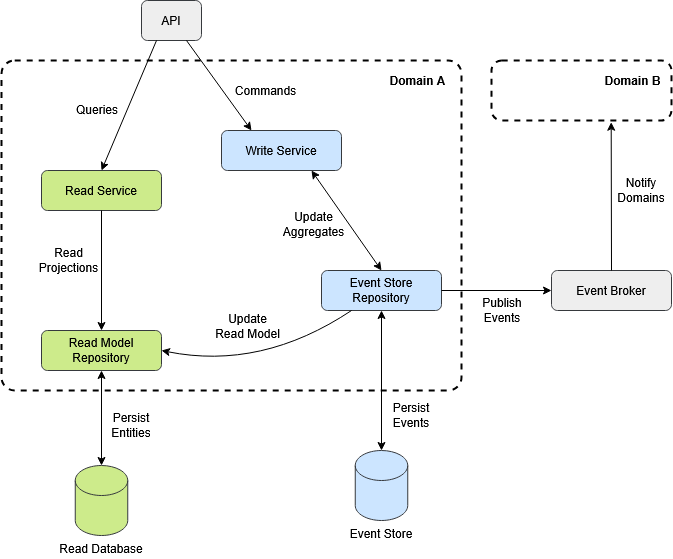

The diagram above was exported from draw.io. Its source (the exported page's mxGraphModel, read from the mxfile embedded in the PNG):
<mxGraphModel dx="1122" dy="700" grid="1" gridSize="10" guides="1" tooltips="1" connect="1" arrows="1" fold="1" page="1" pageScale="1" pageWidth="827" pageHeight="1169" math="0" shadow="0">
  <root>
    <mxCell id="0" />
    <mxCell id="1" parent="0" />
    <mxCell id="ttI2k_InSp6SI_Dakc4H-1" value="" style="rounded=1;whiteSpace=wrap;html=1;fillColor=none;dashed=1;arcSize=4;strokeWidth=2;" vertex="1" parent="1">
      <mxGeometry x="40" y="100" width="460" height="330" as="geometry" />
    </mxCell>
    <mxCell id="ttI2k_InSp6SI_Dakc4H-2" value="API" style="rounded=1;whiteSpace=wrap;html=1;fillColor=#eeeeee;strokeColor=#36393d;" vertex="1" parent="1">
      <mxGeometry x="180" y="40" width="60" height="40" as="geometry" />
    </mxCell>
    <mxCell id="ttI2k_InSp6SI_Dakc4H-3" value="Read Service" style="rounded=1;whiteSpace=wrap;html=1;fillColor=#cdeb8b;strokeColor=#36393d;" vertex="1" parent="1">
      <mxGeometry x="80" y="210" width="120" height="40" as="geometry" />
    </mxCell>
    <mxCell id="ttI2k_InSp6SI_Dakc4H-4" value="" style="endArrow=classic;html=1;rounded=0;entryX=0.5;entryY=0;entryDx=0;entryDy=0;exitX=0.25;exitY=1;exitDx=0;exitDy=0;" edge="1" parent="1" source="ttI2k_InSp6SI_Dakc4H-2" target="ttI2k_InSp6SI_Dakc4H-3">
      <mxGeometry width="50" height="50" relative="1" as="geometry">
        <mxPoint x="20" y="390" as="sourcePoint" />
        <mxPoint x="70" y="340" as="targetPoint" />
      </mxGeometry>
    </mxCell>
    <mxCell id="ttI2k_InSp6SI_Dakc4H-5" value="Write Service" style="rounded=1;whiteSpace=wrap;html=1;fillColor=#cce5ff;strokeColor=#36393d;" vertex="1" parent="1">
      <mxGeometry x="260" y="170" width="120" height="40" as="geometry" />
    </mxCell>
    <mxCell id="ttI2k_InSp6SI_Dakc4H-6" value="" style="endArrow=classic;html=1;rounded=0;entryX=0.25;entryY=0;entryDx=0;entryDy=0;exitX=0.75;exitY=1;exitDx=0;exitDy=0;" edge="1" parent="1" source="ttI2k_InSp6SI_Dakc4H-2" target="ttI2k_InSp6SI_Dakc4H-5">
      <mxGeometry width="50" height="50" relative="1" as="geometry">
        <mxPoint x="20" y="390" as="sourcePoint" />
        <mxPoint x="70" y="340" as="targetPoint" />
      </mxGeometry>
    </mxCell>
    <mxCell id="ttI2k_InSp6SI_Dakc4H-7" value="Read Model Repository" style="rounded=1;whiteSpace=wrap;html=1;fillColor=#cdeb8b;strokeColor=#36393d;" vertex="1" parent="1">
      <mxGeometry x="80" y="370" width="120" height="40" as="geometry" />
    </mxCell>
    <mxCell id="ttI2k_InSp6SI_Dakc4H-8" value="Event Store Repository" style="rounded=1;whiteSpace=wrap;html=1;fillColor=#cce5ff;strokeColor=#36393d;" vertex="1" parent="1">
      <mxGeometry x="360" y="310" width="120" height="40" as="geometry" />
    </mxCell>
    <mxCell id="ttI2k_InSp6SI_Dakc4H-9" value="" style="shape=cylinder3;whiteSpace=wrap;html=1;boundedLbl=1;backgroundOutline=1;size=15;fillColor=#cce5ff;strokeColor=#36393d;" vertex="1" parent="1">
      <mxGeometry x="393.75" y="490" width="52.5" height="70" as="geometry" />
    </mxCell>
    <mxCell id="ttI2k_InSp6SI_Dakc4H-10" value="" style="shape=cylinder3;whiteSpace=wrap;html=1;boundedLbl=1;backgroundOutline=1;size=15;fillColor=#cdeb8b;strokeColor=#36393d;" vertex="1" parent="1">
      <mxGeometry x="113.75" y="505" width="52.5" height="70" as="geometry" />
    </mxCell>
    <mxCell id="ttI2k_InSp6SI_Dakc4H-11" value="" style="endArrow=classic;html=1;rounded=0;entryX=0.5;entryY=0;entryDx=0;entryDy=0;exitX=0.75;exitY=1;exitDx=0;exitDy=0;startArrow=classic;startFill=1;" edge="1" parent="1" source="ttI2k_InSp6SI_Dakc4H-5" target="ttI2k_InSp6SI_Dakc4H-8">
      <mxGeometry width="50" height="50" relative="1" as="geometry">
        <mxPoint x="20" y="390" as="sourcePoint" />
        <mxPoint x="70" y="340" as="targetPoint" />
      </mxGeometry>
    </mxCell>
    <mxCell id="ttI2k_InSp6SI_Dakc4H-12" value="" style="curved=1;endArrow=classic;html=1;rounded=0;exitX=0.25;exitY=1;exitDx=0;exitDy=0;entryX=1;entryY=0.5;entryDx=0;entryDy=0;" edge="1" parent="1" source="ttI2k_InSp6SI_Dakc4H-8" target="ttI2k_InSp6SI_Dakc4H-7">
      <mxGeometry width="50" height="50" relative="1" as="geometry">
        <mxPoint x="310" y="360" as="sourcePoint" />
        <mxPoint x="240" y="290" as="targetPoint" />
        <Array as="points">
          <mxPoint x="300" y="410" />
        </Array>
      </mxGeometry>
    </mxCell>
    <mxCell id="ttI2k_InSp6SI_Dakc4H-13" value="" style="endArrow=classic;html=1;rounded=0;entryX=0.5;entryY=0;entryDx=0;entryDy=0;exitX=0.5;exitY=1;exitDx=0;exitDy=0;" edge="1" parent="1" source="ttI2k_InSp6SI_Dakc4H-3" target="ttI2k_InSp6SI_Dakc4H-7">
      <mxGeometry width="50" height="50" relative="1" as="geometry">
        <mxPoint x="20" y="390" as="sourcePoint" />
        <mxPoint x="140" y="340" as="targetPoint" />
      </mxGeometry>
    </mxCell>
    <mxCell id="ttI2k_InSp6SI_Dakc4H-14" value="" style="endArrow=classic;startArrow=classic;html=1;rounded=0;entryX=0.5;entryY=1;entryDx=0;entryDy=0;exitX=0.5;exitY=0;exitDx=0;exitDy=0;exitPerimeter=0;" edge="1" parent="1" source="ttI2k_InSp6SI_Dakc4H-9" target="ttI2k_InSp6SI_Dakc4H-8">
      <mxGeometry width="50" height="50" relative="1" as="geometry">
        <mxPoint x="20" y="390" as="sourcePoint" />
        <mxPoint x="70" y="340" as="targetPoint" />
      </mxGeometry>
    </mxCell>
    <mxCell id="ttI2k_InSp6SI_Dakc4H-15" value="" style="endArrow=classic;startArrow=classic;html=1;rounded=0;entryX=0.5;entryY=1;entryDx=0;entryDy=0;exitX=0.5;exitY=0;exitDx=0;exitDy=0;exitPerimeter=0;" edge="1" parent="1" source="ttI2k_InSp6SI_Dakc4H-10" target="ttI2k_InSp6SI_Dakc4H-7">
      <mxGeometry width="50" height="50" relative="1" as="geometry">
        <mxPoint x="20" y="390" as="sourcePoint" />
        <mxPoint x="70" y="340" as="targetPoint" />
      </mxGeometry>
    </mxCell>
    <mxCell id="ttI2k_InSp6SI_Dakc4H-16" value="Event Store" style="text;html=1;align=center;verticalAlign=middle;whiteSpace=wrap;rounded=0;" vertex="1" parent="1">
      <mxGeometry x="385" y="563" width="70" height="20" as="geometry" />
    </mxCell>
    <mxCell id="ttI2k_InSp6SI_Dakc4H-17" value="Read Database" style="text;html=1;align=center;verticalAlign=middle;whiteSpace=wrap;rounded=0;" vertex="1" parent="1">
      <mxGeometry x="95" y="578" width="90" height="20" as="geometry" />
    </mxCell>
    <mxCell id="ttI2k_InSp6SI_Dakc4H-18" value="Queries" style="text;html=1;align=center;verticalAlign=middle;whiteSpace=wrap;rounded=0;" vertex="1" parent="1">
      <mxGeometry x="110.75" y="139" width="50" height="20" as="geometry" />
    </mxCell>
    <mxCell id="ttI2k_InSp6SI_Dakc4H-19" value="Commands" style="text;html=1;align=center;verticalAlign=middle;whiteSpace=wrap;rounded=0;" vertex="1" parent="1">
      <mxGeometry x="272.5" y="120" width="63" height="20" as="geometry" />
    </mxCell>
    <mxCell id="ttI2k_InSp6SI_Dakc4H-20" value="Update Aggregates" style="text;html=1;align=center;verticalAlign=middle;whiteSpace=wrap;rounded=0;" vertex="1" parent="1">
      <mxGeometry x="316" y="249" width="73" height="30" as="geometry" />
    </mxCell>
    <mxCell id="ttI2k_InSp6SI_Dakc4H-21" value="Read Projections" style="text;html=1;align=center;verticalAlign=middle;whiteSpace=wrap;rounded=0;" vertex="1" parent="1">
      <mxGeometry x="73.5" y="285" width="66.5" height="30" as="geometry" />
    </mxCell>
    <mxCell id="ttI2k_InSp6SI_Dakc4H-22" value="Update Read Model" style="text;html=1;align=center;verticalAlign=middle;whiteSpace=wrap;rounded=0;" vertex="1" parent="1">
      <mxGeometry x="253" y="351" width="66.5" height="30" as="geometry" />
    </mxCell>
    <mxCell id="ttI2k_InSp6SI_Dakc4H-23" value="Persist Events" style="text;html=1;align=center;verticalAlign=middle;whiteSpace=wrap;rounded=0;" vertex="1" parent="1">
      <mxGeometry x="420" y="440" width="60" height="30" as="geometry" />
    </mxCell>
    <mxCell id="ttI2k_InSp6SI_Dakc4H-24" value="Persist Entities" style="text;html=1;align=center;verticalAlign=middle;whiteSpace=wrap;rounded=0;" vertex="1" parent="1">
      <mxGeometry x="140" y="450" width="60" height="30" as="geometry" />
    </mxCell>
    <mxCell id="ttI2k_InSp6SI_Dakc4H-25" value="&lt;b&gt;Domain A&lt;/b&gt;" style="text;html=1;align=center;verticalAlign=middle;whiteSpace=wrap;rounded=0;" vertex="1" parent="1">
      <mxGeometry x="425" y="110" width="63" height="20" as="geometry" />
    </mxCell>
    <mxCell id="ttI2k_InSp6SI_Dakc4H-26" value="Event Broker" style="rounded=1;whiteSpace=wrap;html=1;fillColor=#eeeeee;strokeColor=#36393d;" vertex="1" parent="1">
      <mxGeometry x="590" y="310" width="120" height="40" as="geometry" />
    </mxCell>
    <mxCell id="ttI2k_InSp6SI_Dakc4H-27" value="" style="endArrow=classic;html=1;rounded=0;entryX=0;entryY=0.5;entryDx=0;entryDy=0;exitX=1;exitY=0.5;exitDx=0;exitDy=0;" edge="1" parent="1" source="ttI2k_InSp6SI_Dakc4H-8" target="ttI2k_InSp6SI_Dakc4H-26">
      <mxGeometry width="50" height="50" relative="1" as="geometry">
        <mxPoint x="190" y="360" as="sourcePoint" />
        <mxPoint x="240" y="310" as="targetPoint" />
      </mxGeometry>
    </mxCell>
    <mxCell id="ttI2k_InSp6SI_Dakc4H-28" value="Publish Events" style="text;html=1;align=center;verticalAlign=middle;whiteSpace=wrap;rounded=0;" vertex="1" parent="1">
      <mxGeometry x="511" y="335" width="60" height="30" as="geometry" />
    </mxCell>
    <mxCell id="ttI2k_InSp6SI_Dakc4H-29" value="" style="rounded=1;whiteSpace=wrap;html=1;fillColor=none;dashed=1;arcSize=17;strokeWidth=2;" vertex="1" parent="1">
      <mxGeometry x="530" y="100" width="180" height="60" as="geometry" />
    </mxCell>
    <mxCell id="ttI2k_InSp6SI_Dakc4H-30" value="&lt;b&gt;Domain B&lt;/b&gt;" style="text;html=1;align=center;verticalAlign=middle;whiteSpace=wrap;rounded=0;" vertex="1" parent="1">
      <mxGeometry x="640" y="110" width="63" height="20" as="geometry" />
    </mxCell>
    <mxCell id="ttI2k_InSp6SI_Dakc4H-31" value="" style="endArrow=classic;html=1;rounded=0;exitX=0.5;exitY=0;exitDx=0;exitDy=0;entryX=0.665;entryY=1.029;entryDx=0;entryDy=0;entryPerimeter=0;" edge="1" parent="1" source="ttI2k_InSp6SI_Dakc4H-26" target="ttI2k_InSp6SI_Dakc4H-29">
      <mxGeometry width="50" height="50" relative="1" as="geometry">
        <mxPoint x="490" y="300" as="sourcePoint" />
        <mxPoint x="910" y="300" as="targetPoint" />
      </mxGeometry>
    </mxCell>
    <mxCell id="ttI2k_InSp6SI_Dakc4H-32" value="Notify Domains" style="text;html=1;align=center;verticalAlign=middle;whiteSpace=wrap;rounded=0;" vertex="1" parent="1">
      <mxGeometry x="650" y="215" width="60" height="30" as="geometry" />
    </mxCell>
  </root>
</mxGraphModel>